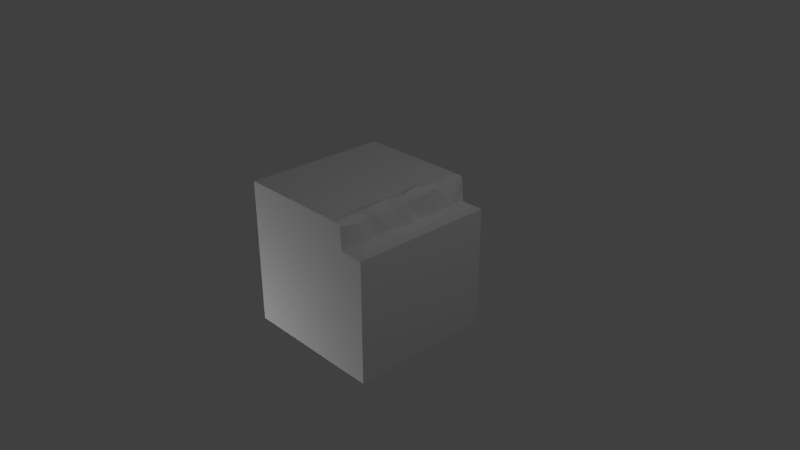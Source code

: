 # Source: GrassWaterBorderBlock_OneSide_WithBorders.blend  (saved by Blender 2.74.0; exported with 4.5.12 LTS)
import bpy
from mathutils import Matrix  # noqa: F401  (used for matrix-valued properties, if any)

bpy.ops.wm.read_factory_settings(use_empty=True)
scene = bpy.context.scene
scene.name = 'Scene'

# ---- collections
col_collection_1 = bpy.data.collections.new('Collection 1'); scene.collection.children.link(col_collection_1)

# ---- materials (node trees are filled in below, after node groups)
mat_material = bpy.data.materials.new('Material')
mat_material.alpha_threshold = 0.0
mat_material.use_transparent_shadow = False
mat_material.roughness = 0.5
mat_material.specular_intensity = 0.0
mat_material.line_color = (0.0, 0.0, 0.0, 1.0)

# ---- material node trees

# ---- world
world_world = bpy.data.worlds.new('World'); scene.world = world_world
world_world.color = (0.05088, 0.05088, 0.05088)
world_world.use_sun_shadow = False
world_world.sun_shadow_jitter_overblur = 0.0
world_world.cycles.sampling_method = 'MANUAL'
world_world.cycles.sample_map_resolution = 256

# ---- cameras
cam_camera = bpy.data.cameras.new('Camera')
cam_camera.clip_end = 100.0
cam_camera.lens = 35.0
cam_camera.sensor_width = 32.0
cam_camera.sensor_height = 18.0
cam_camera.ortho_scale = 7.314
cam_camera.dof.focus_distance = 0.0
cam_camera.dof.aperture_fstop = 128.0

# ---- lights
light_point = bpy.data.lights.new('Point', 'POINT')
light_point.transmission_factor = 0.0
light_point.energy = 100.0
light_point.shadow_buffer_clip_start = 0.5
light_point.shadow_soft_size = 0.1
light_point.shadow_maximum_resolution = 0.006
light_point.use_absolute_resolution = True
light_point.cycles.use_multiple_importance_sampling = False
light_lamp = bpy.data.lights.new('Lamp', 'POINT')
light_lamp.transmission_factor = 0.0
light_lamp.cutoff_distance = 30.0
light_lamp.energy = 100.0
light_lamp.shadow_buffer_clip_start = 1.001
light_lamp.shadow_soft_size = 0.1
light_lamp.shadow_maximum_resolution = 0.006
light_lamp.use_absolute_resolution = True
light_lamp.cycles.use_multiple_importance_sampling = False
light_point_001 = bpy.data.lights.new('Point.001', 'POINT')
light_point_001.transmission_factor = 0.0
light_point_001.energy = 100.0
light_point_001.shadow_buffer_clip_start = 0.5
light_point_001.shadow_soft_size = 0.1
light_point_001.shadow_maximum_resolution = 0.006
light_point_001.use_absolute_resolution = True
light_point_001.cycles.use_multiple_importance_sampling = False

# ---- meshes
me_cube_001 = bpy.data.meshes.new('Cube.001')
me_cube_001.from_pydata([(0.6824, 0.6578, 1.0), (0.6824, 0.6578, -1.0), (1.0, -1.0, 1.0), (1.0, -1.0, -1.0), (-1.0, 1.0, 1.0), (-1.0, -1.0, 1.0), (-1.0, -1.0, -1.0), (-1.0, 1.0, -1.0), (0.658, 0.9747, 1.0), (0.6824, -1.0, 1.0), (0.6824, -1.0, -1.0), (0.658, 0.9747, -1.0), (1.0, 0.6578, 1.0), (1.0, 0.6578, -1.0), (-1.0, 0.6578, 1.0), (-1.0, 0.6578, -1.0), (0.6117, 1.0, 1.0), (0.5809, -1.0, 1.0), (0.5809, -1.0, -1.0), (0.6117, 1.0, -1.0), (0.5809, 0.6578, 1.0), (0.5809, 0.6578, -1.0), (0.7386, 0.6831, -0.04424), (0.6945, 0.6768, 0.5), (0.7389, 0.6736, -0.5), (0.7425, 0.7083, 0.75), (0.6787, 0.6745, -0.2452), (0.7179, 0.7135, 0.266), (0.7208, 0.7083, -0.75), (0.6802, 0.9593, 0.02298), (0.6785, 0.985, -0.5), (0.6511, 0.9669, 0.5425), (0.6316, 0.9183, -0.7104), (0.6682, 0.8981, 0.213), (0.6571, 0.9519, -0.2985), (0.6779, 0.925, 0.7272), (0.6319, 1.053, -0.03528), (0.6117, 1.016, -0.546), (0.6117, 1.037, 0.5456), (0.5787, 1.043, -0.8044), (0.5788, 1.04, 0.2065), (0.5864, 1.057, -0.2315), (0.5755, 1.021, 0.7134), (0.5255, 1.0, 1.0), (0.5248, 1.0, -1.0), (0.5113, 0.9971, -0.003482), (0.454, 1.0, -0.5), (0.4659, 1.0, 0.5), (0.8412, 0.6578, -1.0), (0.8412, 0.6578, 1.0), (0.8685, 0.6578, -0.00685), (0.8548, 0.6578, -0.4416), (0.8657, 0.6578, 0.4774), (0.8685, 0.6578, -0.7824), (0.833, 0.6578, 0.3045), (0.8277, 0.6578, -0.2619), (0.8138, 0.6578, 0.7842)], [], [(12, 2, 3, 13), (14, 15, 6, 5), (16, 43, 4, 14, 20), (12, 49, 0, 9, 2), (20, 14, 5, 17), (4, 7, 15, 14), (21, 15, 7, 44, 19), (3, 10, 1, 48, 13), (18, 6, 15, 21), (10, 18, 21, 1), (1, 21, 11), (0, 20, 17, 9), (4, 43, 47, 45, 46, 44, 7), (16, 20, 8), (0, 35, 8), (35, 25, 31), (23, 27, 31), (27, 22, 33), (34, 29, 26), (24, 28, 30), (32, 28, 11), (33, 40, 31), (40, 33, 36), (34, 36, 29), (30, 37, 34), (32, 37, 30), (11, 39, 32), (42, 43, 16), (38, 47, 42), (43, 42, 47), (38, 40, 47), (47, 40, 45), (40, 36, 45), (41, 45, 36), (45, 41, 46), (41, 37, 46), (39, 46, 37), (46, 39, 44), (39, 19, 44), (0, 25, 35), (25, 23, 31), (16, 8, 35), (42, 16, 35), (20, 0, 8), (31, 27, 33), (31, 42, 35), (42, 31, 38), (38, 31, 40), (33, 29, 36), (33, 22, 29), (36, 34, 41), (26, 29, 22), (34, 26, 30), (26, 24, 30), (30, 28, 32), (11, 28, 1), (19, 39, 11), (37, 32, 39), (19, 11, 21), (41, 34, 37), (12, 13, 48, 53, 51, 55, 50, 54, 52, 56, 49), (25, 0, 49, 56), (23, 25, 56, 52), (27, 23, 52, 54), (22, 27, 54, 50), (26, 22, 50, 55), (24, 26, 55, 51), (28, 24, 51, 53), (1, 28, 53, 48)])
_uv = me_cube_001.uv_layers.new(name='UVMap')
_uv.uv.foreach_set('vector', [0.03418, 0.2529, 0.248, 0.252, 0.248, 0.4961, 0.03418, 0.4971, 0.2812, 0.248, 0.2812, 0.003906, 0.4961, 0.003906, 0.4961, 0.248, 0.4463, 0.248, 0.4287, 0.248, 0.252, 0.248, 0.252, 0.2061, 0.4463, 0.2061, 0.4961, 0.1963, 0.4766, 0.1963, 0.458, 0.1973, 0.458, 0.004883, 0.4961, 0.003906, 0.4453, 0.1963, 0.252, 0.1963, 0.252, 0.003906, 0.4453, 0.003906, 0.252, 0.248, 0.252, 0.003906, 0.2969, 0.003906, 0.2969, 0.248, 0.3037, 0.21, 0.4961, 0.21, 0.4961, 0.248, 0.3301, 0.248, 0.3037, 0.248, 0.252, 0.003906, 0.291, 0.003906, 0.291, 0.1943, 0.2715, 0.1943, 0.252, 0.1943, 0.3027, 0.003906, 0.4961, 0.003906, 0.4961, 0.1943, 0.3027, 0.1943, 0.291, 0.003906, 0.3027, 0.003906, 0.3027, 0.1943, 0.291, 0.1943, 0.7373, 0.3164, 0.7441, 0.3164, 0.7383, 0.3438, 0.458, 0.1963, 0.4453, 0.1963, 0.4453, 0.003906, 0.458, 0.003906, 0.252, 0.003906, 0.4365, 0.003906, 0.4316, 0.06641, 0.4336, 0.126, 0.4277, 0.1865, 0.4277, 0.248, 0.252, 0.248, 0.7373, 0.3838, 0.7373, 0.3652, 0.7432, 0.3799, 0.6572, 0.252, 0.623, 0.2861, 0.6221, 0.2568, 0.623, 0.2861, 0.6523, 0.2832, 0.6172, 0.3076, 0.6553, 0.3125, 0.6504, 0.3428, 0.6172, 0.3076, 0.6504, 0.3428, 0.6553, 0.3799, 0.626, 0.3477, 0.6191, 0.4111, 0.6191, 0.3711, 0.6553, 0.4033, 0.6562, 0.4365, 0.6514, 0.4658, 0.6162, 0.4365, 0.623, 0.46, 0.6514, 0.4658, 0.6094, 0.4883, 0.5693, 0.3477, 0.5469, 0.3486, 0.5645, 0.3076, 0.5469, 0.3486, 0.5693, 0.3477, 0.5605, 0.3779, 0.6191, 0.4111, 0.6055, 0.3789, 0.6191, 0.3711, 0.5723, 0.4355, 0.5557, 0.4414, 0.5664, 0.4102, 0.5605, 0.4609, 0.5557, 0.4414, 0.5723, 0.4355, 0.5664, 0.4863, 0.5469, 0.4727, 0.5605, 0.4609, 0.5469, 0.2861, 0.5361, 0.252, 0.5557, 0.252, 0.5557, 0.3066, 0.5303, 0.3125, 0.5469, 0.2861, 0.5361, 0.252, 0.5469, 0.2861, 0.5303, 0.3125, 0.5557, 0.3066, 0.5469, 0.3486, 0.5303, 0.3125, 0.5303, 0.3125, 0.5469, 0.3486, 0.5332, 0.374, 0.5469, 0.3486, 0.5605, 0.3779, 0.5332, 0.374, 0.5488, 0.4033, 0.5332, 0.374, 0.5605, 0.3779, 0.5332, 0.374, 0.5488, 0.4033, 0.5273, 0.4355, 0.5488, 0.4033, 0.5557, 0.4414, 0.5273, 0.4355, 0.5469, 0.4727, 0.5273, 0.4355, 0.5557, 0.4414, 0.5273, 0.4355, 0.5469, 0.4727, 0.5264, 0.4961, 0.5469, 0.4727, 0.5557, 0.4961, 0.5264, 0.4961, 0.6572, 0.252, 0.6523, 0.2832, 0.623, 0.2861, 0.6523, 0.2832, 0.6553, 0.3125, 0.6172, 0.3076, 0.6113, 0.252, 0.6221, 0.2568, 0.623, 0.2861, 0.5469, 0.2861, 0.5557, 0.252, 0.5723, 0.2842, 0.7373, 0.3652, 0.7441, 0.3652, 0.7432, 0.3799, 0.6172, 0.3076, 0.6504, 0.3428, 0.626, 0.3477, 0.5645, 0.3076, 0.5469, 0.2861, 0.5723, 0.2842, 0.6885, 0.4316, 0.6758, 0.4053, 0.6885, 0.4053, 0.6885, 0.4053, 0.6758, 0.4053, 0.6885, 0.3545, 0.5693, 0.3477, 0.5723, 0.3711, 0.5605, 0.3779, 0.626, 0.3477, 0.6553, 0.3799, 0.6191, 0.3711, 0.5605, 0.3779, 0.5664, 0.4102, 0.5488, 0.4033, 0.6553, 0.4033, 0.6191, 0.3711, 0.6553, 0.3799, 0.6191, 0.4111, 0.6553, 0.4033, 0.6162, 0.4365, 0.6553, 0.4033, 0.6562, 0.4365, 0.6162, 0.4365, 0.6162, 0.4365, 0.6514, 0.4658, 0.623, 0.46, 0.6094, 0.4883, 0.6514, 0.4658, 0.6572, 0.4961, 0.5557, 0.4961, 0.5469, 0.4727, 0.5664, 0.4863, 0.7061, 0.3242, 0.6865, 0.3008, 0.7061, 0.2842, 0.7441, 0.3408, 0.7383, 0.3438, 0.7441, 0.3164, 0.5488, 0.4033, 0.5664, 0.4102, 0.5557, 0.4414, 0.248, 0.252, 0.248, 0.4961, 0.2266, 0.4961, 0.2305, 0.4707, 0.2295, 0.4287, 0.2256, 0.4062, 0.2305, 0.375, 0.2256, 0.3369, 0.2305, 0.3154, 0.2236, 0.2783, 0.2266, 0.252, 0.5938, 0.03418, 0.5859, 0.003906, 0.6064, 0.003906, 0.6035, 0.03027, 0.5879, 0.06543, 0.5938, 0.03418, 0.6035, 0.03027, 0.6094, 0.06738, 0.5898, 0.09375, 0.5879, 0.06543, 0.6094, 0.06738, 0.6064, 0.08887, 0.5928, 0.1318, 0.5898, 0.09375, 0.6064, 0.08887, 0.6104, 0.127, 0.5859, 0.1553, 0.5928, 0.1318, 0.6104, 0.127, 0.6055, 0.1582, 0.5928, 0.1875, 0.5859, 0.1553, 0.6055, 0.1582, 0.6074, 0.1807, 0.5898, 0.2178, 0.5928, 0.1875, 0.6074, 0.1807, 0.6104, 0.2207, 0.5859, 0.248, 0.5898, 0.2178, 0.6104, 0.2207, 0.6064, 0.248])
me_cube_001.materials.append(mat_material)
me_cube_001.use_remesh_preserve_volume = False
me_cube_001.use_remesh_preserve_attributes = False
me_cube_001.use_mirror_vertex_groups = False
me_cube_001.update()
me_cube_001.normals_split_custom_set([tuple(v) for v in zip(*[iter([1.0, 0.0, 2.98e-08, 1.0, 0.0, 2.98e-08, 1.0, 0.0, 2.98e-08, 1.0, 0.0, 2.98e-08, -1.0, 3.595e-08, -2.98e-08, -1.0, 3.595e-08, -2.98e-08, -1.0, 3.595e-08, -2.98e-08, -1.0, 3.595e-08, -2.98e-08, 1.091e-07, -8.546e-07, 1.0, 1.091e-07, -8.546e-07, 1.0, 1.091e-07, -8.546e-07, 1.0, 1.091e-07, -8.546e-07, 1.0, 1.091e-07, -8.546e-07, 1.0, -2.264e-07, -1.977e-07, 1.0, -2.264e-07, -1.977e-07, 1.0, -2.264e-07, -1.977e-07, 1.0, -2.264e-07, -1.977e-07, 1.0, -2.264e-07, -1.977e-07, 1.0, 1.084e-13, -5.213e-07, 1.0, 1.084e-13, -5.213e-07, 1.0, 1.084e-13, -5.213e-07, 1.0, 1.084e-13, -5.213e-07, 1.0, -1.0, 0.0, -2.98e-08, -1.0, 0.0, -2.98e-08, -1.0, 0.0, -2.98e-08, -1.0, 0.0, -2.98e-08, 2.183e-07, 1.03e-07, -1.0, 2.183e-07, 1.03e-07, -1.0, 2.183e-07, 1.03e-07, -1.0, 2.183e-07, 1.03e-07, -1.0, 2.183e-07, 1.03e-07, -1.0, -1.132e-07, 4.224e-07, -1.0, -1.132e-07, 4.224e-07, -1.0, -1.132e-07, 4.224e-07, -1.0, -1.132e-07, 4.224e-07, -1.0, -1.132e-07, 4.224e-07, -1.0, 2.047e-07, 3.236e-07, -1.0, 2.047e-07, 3.236e-07, -1.0, 2.047e-07, 3.236e-07, -1.0, 2.047e-07, 3.236e-07, -1.0, 0.0, 3.955e-07, -1.0, 0.0, 3.955e-07, -1.0, 0.0, 3.955e-07, -1.0, 0.0, 3.955e-07, -1.0, 0.0, -5.08e-06, -1.0, 0.0, -5.08e-06, -1.0, 0.0, -5.08e-06, -1.0, 0.0, -2.876e-07, 1.0, 0.0, -2.876e-07, 1.0, 0.0, -2.876e-07, 1.0, 0.0, -2.876e-07, 1.0, 0.0004887, 1.0, -5.404e-06, 0.0004887, 1.0, -5.404e-06, 0.0004887, 1.0, -5.404e-06, 0.0004887, 1.0, -5.404e-06, 0.0004887, 1.0, -5.404e-06, 0.0004887, 1.0, -5.404e-06, 0.0004887, 1.0, -5.404e-06, -1.075e-05, 9.905e-07, 1.0, -1.075e-05, 9.905e-07, 1.0, -1.075e-05, 9.905e-07, 1.0, 0.9953, 0.07674, 0.05876, 0.9953, 0.07674, 0.05876, 0.9953, 0.07674, 0.05876, 0.9577, 0.2774, -0.07632, 0.9577, 0.2774, -0.07632, 0.9577, 0.2774, -0.07632, 0.9844, 0.13, 0.1187, 0.9844, 0.13, 0.1187, 0.9844, 0.13, 0.1187, 0.9621, 0.27, 0.03777, 0.9621, 0.27, 0.03777, 0.9621, 0.27, 0.03777, 0.9953, 0.06337, -0.07301, 0.9953, 0.06337, -0.07301, 0.9953, 0.06337, -0.07301, 0.9807, 0.1902, -0.04449, 0.9807, 0.1902, -0.04449, 0.9807, 0.1902, -0.04449, 0.9195, 0.3617, 0.1542, 0.9195, 0.3617, 0.1542, 0.9195, 0.3617, 0.1542, 0.8455, 0.5298, -0.06678, 0.8455, 0.5298, -0.06678, 0.8455, 0.5298, -0.06678, 0.8229, 0.5282, 0.2093, 0.8229, 0.5282, 0.2093, 0.8229, 0.5282, 0.2093, 0.9044, 0.4201, -0.07471, 0.9044, 0.4201, -0.07471, 0.9044, 0.4201, -0.07471, 0.3065, 0.9335, 0.1863, 0.3065, 0.9335, 0.1863, 0.3065, 0.9335, 0.1863, 0.5861, 0.7254, -0.361, 0.5861, 0.7254, -0.361, 0.5861, 0.7254, -0.361, 0.8519, 0.4941, 0.1738, 0.8519, 0.4941, 0.1738, 0.8519, 0.4941, 0.1738, -1.957e-06, 0.9974, 0.07232, -1.957e-06, 0.9974, 0.07232, -1.957e-06, 0.9974, 0.07232, -0.2534, 0.9667, 0.03598, -0.2534, 0.9667, 0.03598, -0.2534, 0.9667, 0.03598, -0.2398, 0.9704, 0.02859, -0.2398, 0.9704, 0.02859, -0.2398, 0.9704, 0.02859, -0.2529, 0.9669, 0.034, -0.2529, 0.9669, 0.034, -0.2529, 0.9669, 0.034, -0.4327, 0.9005, -0.04416, -0.4327, 0.9005, -0.04416, -0.4327, 0.9005, -0.04416, -0.43, 0.9017, -0.04525, -0.43, 0.9017, -0.04525, -0.43, 0.9017, -0.04525, -0.3947, 0.9125, 0.1077, -0.3947, 0.9125, 0.1077, -0.3947, 0.9125, 0.1077, -0.496, 0.8661, 0.06225, -0.496, 0.8661, 0.06225, -0.496, 0.8661, 0.06225, -0.1406, 0.9805, -0.137, -0.1406, 0.9805, -0.137, -0.1406, 0.9805, -0.137, -0.06963, 0.9915, 0.11, -0.06963, 0.9915, 0.11, -0.06963, 0.9915, 0.11, -0.4611, 0.8849, -0.06527, -0.4611, 0.8849, -0.06527, -0.4611, 0.8849, -0.06527, -8.572e-07, 0.9772, -0.2124, -8.572e-07, 0.9772, -0.2124, -8.572e-07, 0.9772, -0.2124, 0.9116, 0.3011, 0.2798, 0.9116, 0.3011, 0.2798, 0.9116, 0.3011, 0.2798, 0.9627, 0.1745, -0.2068, 0.9627, 0.1745, -0.2068, 0.9627, 0.1745, -0.2068, 0.4763, 0.8706, -0.1237, 0.4763, 0.8706, -0.1237, 0.4763, 0.8706, -0.1237, 0.6851, 0.7277, -0.03368, 0.6851, 0.7277, -0.03368, 0.6851, 0.7277, -0.03368, 0.0, -2.634e-06, 1.0, 0.0, -2.634e-06, 1.0, 0.0, -2.634e-06, 1.0, 0.9659, 0.2591, -0.003986, 0.9659, 0.2591, -0.003986, 0.9659, 0.2591, -0.003986, 0.6765, 0.7333, 0.06802, 0.6765, 0.7333, 0.06802, 0.6765, 0.7333, 0.06802, 0.8516, 0.472, 0.2278, 0.8516, 0.472, 0.2278, 0.8516, 0.472, 0.2278, 0.866, 0.4938, -0.07899, 0.866, 0.4938, -0.07899, 0.866, 0.4938, -0.07899, 0.7995, 0.5551, 0.2295, 0.7995, 0.5551, 0.2295, 0.7995, 0.5551, 0.2295, 0.9769, 0.1775, 0.1192, 0.9769, 0.1775, 0.1192, 0.9769, 0.1775, 0.1192, 0.7645, 0.6229, -0.1661, 0.7645, 0.6229, -0.1661, 0.7645, 0.6229, -0.1661, 0.9211, 0.2643, -0.2859, 0.9211, 0.2643, -0.2859, 0.9211, 0.2643, -0.2859, 0.9875, 0.1002, 0.1214, 0.9875, 0.1002, 0.1214, 0.9875, 0.1002, 0.1214, 0.9565, 0.1854, 0.2253, 0.9565, 0.1854, 0.2253, 0.9565, 0.1854, 0.2253, 0.8476, 0.4211, -0.3227, 0.8476, 0.4211, -0.3227, 0.8476, 0.4211, -0.3227, 0.9831, 0.0758, -0.1664, 0.9831, 0.0758, -0.1664, 0.9831, 0.0758, -0.1664, 0.477, 0.8721, -0.1092, 0.477, 0.8721, -0.1092, 0.477, 0.8721, -0.1092, 0.9385, 0.3346, -0.08552, 0.9385, 0.3346, -0.08552, 0.9385, 0.3346, -0.08552, -3.226e-05, 3.528e-06, -1.0, -3.226e-05, 3.528e-06, -1.0, -3.226e-05, 3.528e-06, -1.0, 0.8269, 0.5623, -0.005711, 0.8269, 0.5623, -0.005711, 0.8269, 0.5623, -0.005711, -1.735e-07, 1.0, 2.871e-07, -1.735e-07, 1.0, 2.871e-07, -1.735e-07, 1.0, 2.871e-07, -1.735e-07, 1.0, 2.871e-07, -1.735e-07, 1.0, 2.871e-07, -1.735e-07, 1.0, 2.871e-07, -1.735e-07, 1.0, 2.871e-07, -1.735e-07, 1.0, 2.871e-07, -1.735e-07, 1.0, 2.871e-07, -1.735e-07, 1.0, 2.871e-07, -1.735e-07, 1.0, 2.871e-07, 0.1957, 0.9734, 0.1192, 0.1957, 0.9734, 0.1192, 0.1957, 0.9734, 0.1192, 0.1957, 0.9734, 0.1192, 0.2769, 0.9595, -0.0524, 0.2769, 0.9595, -0.0524, 0.2769, 0.9595, -0.0524, 0.2769, 0.9595, -0.0524, 0.247, 0.9656, 0.08154, 0.247, 0.9656, 0.08154, 0.247, 0.9656, 0.08154, 0.247, 0.9656, 0.08154, 0.3184, 0.9478, -0.01766, 0.3184, 0.9478, -0.01766, 0.3184, 0.9478, -0.01766, 0.3184, 0.9478, -0.01766, 0.1522, 0.987, -0.05204, 0.1522, 0.987, -0.05204, 0.1522, 0.987, -0.05204, 0.1522, 0.987, -0.05204, 0.1182, 0.9928, 0.02162, 0.1182, 0.9928, 0.02162, 0.1182, 0.9928, 0.02162, 0.1182, 0.9928, 0.02162, 0.2381, 0.9697, 0.05514, 0.2381, 0.9697, 0.05514, 0.2381, 0.9697, 0.05514, 0.2381, 0.9697, 0.05514, 0.1481, 0.9808, -0.1266, 0.1481, 0.9808, -0.1266, 0.1481, 0.9808, -0.1266, 0.1481, 0.9808, -0.1266])] * 3)])

# ---- objects
ob_cube_001 = bpy.data.objects.new('Cube.001', me_cube_001)
ob_point = bpy.data.objects.new('Point', light_point)
ob_lamp = bpy.data.objects.new('Lamp', light_lamp)
ob_camera = bpy.data.objects.new('Camera', cam_camera)
ob_point_001 = bpy.data.objects.new('Point.001', light_point_001)

# ---- transforms, parenting, visibility, modifiers, constraints
ob_cube_001.location = (0.0, 0.0, 0.0)
ob_cube_001.rotation_euler = (1.571, 0.0, 0.0)
ob_cube_001.color = (0.8, 0.8, 0.8, 1.0)
ob_cube_001.lineart.crease_threshold = 0.0
ob_point.location = (-1.713, 1.943, -1.679)
ob_point.lineart.crease_threshold = 0.0
ob_lamp.location = (4.076, 1.005, 5.904)
ob_lamp.rotation_euler = (0.6503, 0.05522, 1.866)
ob_lamp.lock_rotations_4d = False
ob_lamp.empty_display_type = 'ARROWS'
ob_lamp.color = (0.0, 0.0, 0.0, 0.0)
ob_lamp.lineart.crease_threshold = 0.0
ob_camera.location = (7.481, -6.508, 5.344)
ob_camera.rotation_euler = (1.109, 0.0, 0.8149)
ob_camera.lock_rotations_4d = False
ob_camera.empty_display_type = 'ARROWS'
ob_camera.color = (0.0, 0.0, 0.0, 0.0)
ob_camera.display_type = 'WIRE'
ob_camera.lineart.crease_threshold = 0.0
ob_point_001.location = (-1.713, -3.817, -1.679)
ob_point_001.lineart.crease_threshold = 0.0

# ---- collection membership
col_collection_1.objects.link(ob_cube_001)
col_collection_1.objects.link(ob_point)
col_collection_1.objects.link(ob_lamp)
col_collection_1.objects.link(ob_camera)
col_collection_1.objects.link(ob_point_001)

# ---- scene / render settings (as saved in the file)
scene.camera = ob_camera
scene.frame_start = 1; scene.frame_end = 250; scene.frame_set(1)
scene.render.engine = 'BLENDER_EEVEE_NEXT'
scene.render.resolution_percentage = 50
scene.render.dither_intensity = 0.0
scene.cycles.use_denoising = False
scene.cycles.samples = 10
scene.cycles.sampling_pattern = 'TABULATED_SOBOL'
scene.cycles.light_sampling_threshold = 0.0
scene.cycles.use_adaptive_sampling = False
scene.cycles.use_light_tree = False
scene.cycles.blur_glossy = 0.0
scene.cycles.pixel_filter_type = 'GAUSSIAN'
scene.cycles.sample_clamp_indirect = 0.0
scene.view_settings.view_transform = 'Standard'
bpy.context.view_layer.update()
